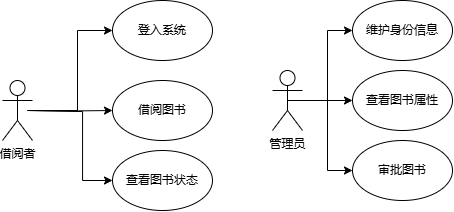

The diagram above was exported from draw.io. Its source (the exported page's mxGraphModel, read from the mxfile embedded in the PNG):
<mxGraphModel dx="831" dy="758" grid="1" gridSize="10" guides="1" tooltips="1" connect="1" arrows="1" fold="1" page="1" pageScale="1" pageWidth="827" pageHeight="1169" math="0" shadow="0">
  <root>
    <mxCell id="0" />
    <mxCell id="1" parent="0" />
    <mxCell id="qAqEyLQvzKmpBU4QHLsi-10" style="edgeStyle=orthogonalEdgeStyle;rounded=0;orthogonalLoop=1;jettySize=auto;html=1;exitX=0.5;exitY=0.5;exitDx=0;exitDy=0;exitPerimeter=0;entryX=0;entryY=0.5;entryDx=0;entryDy=0;" parent="1" target="qAqEyLQvzKmpBU4QHLsi-2" edge="1">
      <mxGeometry relative="1" as="geometry">
        <mxPoint x="105" y="120" as="sourcePoint" />
        <Array as="points">
          <mxPoint x="155" y="120" />
          <mxPoint x="155" y="40" />
        </Array>
      </mxGeometry>
    </mxCell>
    <mxCell id="qAqEyLQvzKmpBU4QHLsi-11" style="edgeStyle=orthogonalEdgeStyle;rounded=0;orthogonalLoop=1;jettySize=auto;html=1;exitX=0.5;exitY=0.5;exitDx=0;exitDy=0;exitPerimeter=0;entryX=0;entryY=0.5;entryDx=0;entryDy=0;" parent="1" target="qAqEyLQvzKmpBU4QHLsi-4" edge="1">
      <mxGeometry relative="1" as="geometry">
        <mxPoint x="105" y="120" as="sourcePoint" />
      </mxGeometry>
    </mxCell>
    <mxCell id="qAqEyLQvzKmpBU4QHLsi-12" style="edgeStyle=orthogonalEdgeStyle;rounded=0;orthogonalLoop=1;jettySize=auto;html=1;exitX=0.5;exitY=0.5;exitDx=0;exitDy=0;exitPerimeter=0;entryX=0;entryY=0.5;entryDx=0;entryDy=0;" parent="1" target="qAqEyLQvzKmpBU4QHLsi-6" edge="1">
      <mxGeometry relative="1" as="geometry">
        <mxPoint x="105" y="120" as="sourcePoint" />
        <Array as="points">
          <mxPoint x="105" y="121" />
          <mxPoint x="160" y="121" />
          <mxPoint x="160" y="190" />
        </Array>
      </mxGeometry>
    </mxCell>
    <mxCell id="qAqEyLQvzKmpBU4QHLsi-2" value="登入系统" style="ellipse;whiteSpace=wrap;html=1;" parent="1" vertex="1">
      <mxGeometry x="190" y="10" width="100" height="60" as="geometry" />
    </mxCell>
    <mxCell id="qAqEyLQvzKmpBU4QHLsi-4" value="借阅图书" style="ellipse;whiteSpace=wrap;html=1;" parent="1" vertex="1">
      <mxGeometry x="190" y="90" width="100" height="60" as="geometry" />
    </mxCell>
    <mxCell id="qAqEyLQvzKmpBU4QHLsi-6" value="查看图书状态" style="ellipse;whiteSpace=wrap;html=1;" parent="1" vertex="1">
      <mxGeometry x="190" y="160" width="100" height="60" as="geometry" />
    </mxCell>
    <mxCell id="qAqEyLQvzKmpBU4QHLsi-17" value="借阅者" style="shape=umlActor;verticalLabelPosition=bottom;verticalAlign=top;html=1;outlineConnect=0;" parent="1" vertex="1">
      <mxGeometry x="80" y="90" width="30" height="60" as="geometry" />
    </mxCell>
    <mxCell id="veDIQKYLvGoRyAwTcNHf-6" style="edgeStyle=orthogonalEdgeStyle;rounded=0;orthogonalLoop=1;jettySize=auto;html=1;exitX=0.5;exitY=0.5;exitDx=0;exitDy=0;exitPerimeter=0;entryX=0;entryY=0.5;entryDx=0;entryDy=0;" edge="1" parent="1" source="veDIQKYLvGoRyAwTcNHf-1" target="veDIQKYLvGoRyAwTcNHf-2">
      <mxGeometry relative="1" as="geometry" />
    </mxCell>
    <mxCell id="veDIQKYLvGoRyAwTcNHf-7" style="edgeStyle=orthogonalEdgeStyle;rounded=0;orthogonalLoop=1;jettySize=auto;html=1;exitX=0.5;exitY=0.5;exitDx=0;exitDy=0;exitPerimeter=0;entryX=0;entryY=0.5;entryDx=0;entryDy=0;" edge="1" parent="1" source="veDIQKYLvGoRyAwTcNHf-1" target="veDIQKYLvGoRyAwTcNHf-3">
      <mxGeometry relative="1" as="geometry" />
    </mxCell>
    <mxCell id="veDIQKYLvGoRyAwTcNHf-8" style="edgeStyle=orthogonalEdgeStyle;rounded=0;orthogonalLoop=1;jettySize=auto;html=1;exitX=0.5;exitY=0.5;exitDx=0;exitDy=0;exitPerimeter=0;entryX=0;entryY=0.5;entryDx=0;entryDy=0;" edge="1" parent="1" source="veDIQKYLvGoRyAwTcNHf-1" target="veDIQKYLvGoRyAwTcNHf-4">
      <mxGeometry relative="1" as="geometry" />
    </mxCell>
    <mxCell id="veDIQKYLvGoRyAwTcNHf-1" value="管理员" style="shape=umlActor;verticalLabelPosition=bottom;verticalAlign=top;html=1;outlineConnect=0;" vertex="1" parent="1">
      <mxGeometry x="350" y="80" width="30" height="60" as="geometry" />
    </mxCell>
    <mxCell id="veDIQKYLvGoRyAwTcNHf-2" value="维护身份信息" style="ellipse;whiteSpace=wrap;html=1;" vertex="1" parent="1">
      <mxGeometry x="430" y="10" width="100" height="60" as="geometry" />
    </mxCell>
    <mxCell id="veDIQKYLvGoRyAwTcNHf-3" value="查看图书属性" style="ellipse;whiteSpace=wrap;html=1;" vertex="1" parent="1">
      <mxGeometry x="430" y="80" width="100" height="60" as="geometry" />
    </mxCell>
    <mxCell id="veDIQKYLvGoRyAwTcNHf-4" value="审批图书" style="ellipse;whiteSpace=wrap;html=1;" vertex="1" parent="1">
      <mxGeometry x="430" y="150" width="100" height="60" as="geometry" />
    </mxCell>
  </root>
</mxGraphModel>